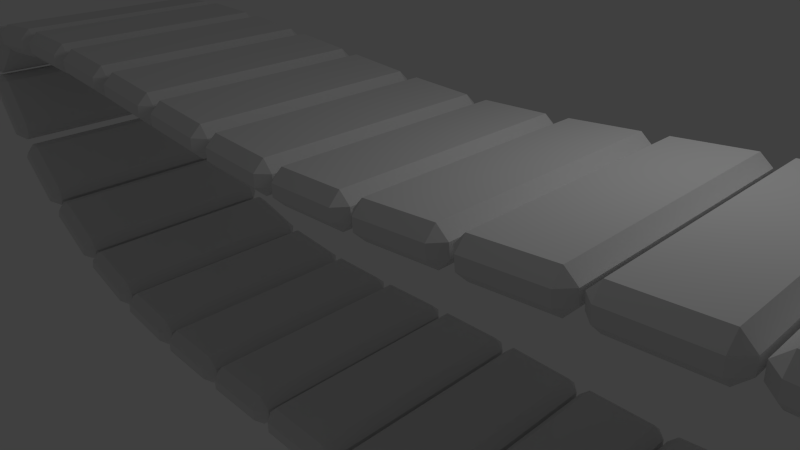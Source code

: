 # Source: track.blend  (saved by Blender 2.59.0; exported with 4.5.12 LTS)
import bpy
from mathutils import Matrix  # noqa: F401  (used for matrix-valued properties, if any)

bpy.ops.wm.read_factory_settings(use_empty=True)
scene = bpy.context.scene
scene.name = 'Scene'

# ---- collections
col_collection_1 = bpy.data.collections.new('Collection 1'); scene.collection.children.link(col_collection_1)

# ---- world
world_world = bpy.data.worlds.new('World'); scene.world = world_world
world_world.color = (0.05088, 0.05088, 0.05088)
world_world.use_sun_shadow = False
world_world.sun_shadow_jitter_overblur = 0.0
world_world.cycles.sampling_method = 'MANUAL'
world_world.cycles.sample_map_resolution = 256

# ---- cameras
cam_camera = bpy.data.cameras.new('Camera')
cam_camera.clip_end = 100.0
cam_camera.lens = 35.0
cam_camera.ortho_scale = 7.314
cam_camera.dof.focus_distance = 0.0
cam_camera.dof.aperture_fstop = 128.0

# ---- lights
light_lamp = bpy.data.lights.new('Lamp', 'POINT')
light_lamp.transmission_factor = 0.0
light_lamp.cutoff_distance = 30.0
light_lamp.energy = 100.0
light_lamp.shadow_buffer_clip_start = 1.001
light_lamp.shadow_soft_size = 1.0
light_lamp.shadow_maximum_resolution = 0.006
light_lamp.use_absolute_resolution = True
light_lamp.cycles.use_multiple_importance_sampling = False

# ---- meshes
me_cube_001 = bpy.data.meshes.new('Cube.001')
me_cube_001.from_pydata([(0.6958, 1.954, -0.251), (0.6958, -1.954, -0.251), (-0.6958, -1.954, -0.251), (-0.6958, 1.954, -0.251), (0.6958, 1.954, 0.251), (0.6958, -1.954, 0.251), (-0.6958, -1.954, 0.251), (-0.6958, 1.954, 0.251)], [], [(0, 1, 2, 3), (4, 7, 6, 5), (0, 4, 5, 1), (1, 5, 6, 2), (2, 6, 7, 3), (4, 0, 3, 7)])
me_cube_001.use_remesh_preserve_volume = False
me_cube_001.use_remesh_preserve_attributes = False
me_cube_001.use_mirror_vertex_groups = False
me_cube_001.update()

# ---- curves / text
cu_beziercircle = bpy.data.curves.new('BezierCircle', 'CURVE')
cu_beziercircle.dimensions = '3D'
_sp = cu_beziercircle.splines.new('BEZIER'); _sp.bezier_points.add(3)
_sp.bezier_points.foreach_set('co', [0.3989, -2.228, 8.345e-07, 8.727, 0.4231, -2.682e-07, 0.1925, 1.698, -4.768e-07, -9.099, 0.4575, -2.98e-07])
_sp.bezier_points.foreach_set('handle_left', [-3.454, -2.291, 8.643e-07, 6.557, -2.91, 8.047e-07, 3.562, 1.672, -4.47e-07, -11.22, 3.267, -1.103e-06])
_sp.bezier_points.foreach_set('handle_right', [3.811, -2.173, 8.047e-07, 10.57, 3.246, -1.192e-06, -3.467, 1.727, -4.768e-07, -6.573, -2.89, 6.557e-07])
for _p, _l, _r in zip(_sp.bezier_points, ['AUTO', 'ALIGNED', 'AUTO', 'ALIGNED'], ['AUTO', 'ALIGNED', 'AUTO', 'ALIGNED']): _p.handle_left_type = _l; _p.handle_right_type = _r
_sp.order_u = 0
_sp.order_v = 0
_sp.use_cyclic_u = True
cu_beziercircle.use_path = True
cu_beziercircle.use_path_clamp = True
cu_beziercircle.bevel_resolution = 0
cu_beziercircle.fill_mode = 'HALF'

# ---- objects
ob_beziercircle = bpy.data.objects.new('BezierCircle', cu_beziercircle)
ob_cube = bpy.data.objects.new('Cube', me_cube_001)
ob_lamp = bpy.data.objects.new('Lamp', light_lamp)
ob_camera = bpy.data.objects.new('Camera', cam_camera)

# ---- transforms, parenting, visibility, modifiers, constraints
ob_beziercircle.location = (0.05709, 2.98e-08, -2.384e-07)
ob_beziercircle.rotation_euler = (1.571, 0.0, 0.0)
ob_beziercircle.lineart.crease_threshold = 0.0
ob_cube.location = (0.0, 0.0, 0.0)
ob_cube.lineart.crease_threshold = 0.0
_m = ob_cube.modifiers.new('Bevel', 'BEVEL')
_m.width = 0.16
_m.width_pct = 0.16
_m.limit_method = 'NONE'
_m.spread = 0.0
_m = ob_cube.modifiers.new('Array', 'ARRAY')
_m.count = 28
_m.constant_offset_displace = (0.6413, 0.0, 0.0)
_m.relative_offset_displace = (-1.04, 0.0, 0.0)
_m = ob_cube.modifiers.new('Curve', 'CURVE')
_m.object = ob_beziercircle
ob_lamp.location = (4.076, 1.005, 5.904)
ob_lamp.rotation_euler = (0.6503, 0.05522, 1.866)
ob_lamp.lock_rotations_4d = False
ob_lamp.empty_display_type = 'ARROWS'
ob_lamp.color = (0.0, 0.0, 0.0, 0.0)
ob_lamp.lineart.crease_threshold = 0.0
ob_camera.location = (7.481, -6.508, 5.344)
ob_camera.rotation_euler = (1.109, 0.01082, 0.8149)
ob_camera.lock_rotations_4d = False
ob_camera.empty_display_type = 'ARROWS'
ob_camera.color = (0.0, 0.0, 0.0, 0.0)
ob_camera.display_type = 'WIRE'
ob_camera.lineart.crease_threshold = 0.0

# ---- collection membership
col_collection_1.objects.link(ob_beziercircle)
col_collection_1.objects.link(ob_cube)
col_collection_1.objects.link(ob_lamp)
col_collection_1.objects.link(ob_camera)

# ---- scene / render settings (as saved in the file)
scene.camera = ob_camera
scene.frame_start = 1; scene.frame_end = 250; scene.frame_set(5)
scene.render.engine = 'BLENDER_EEVEE_NEXT'
scene.render.image_settings.color_mode = 'RGB'
scene.render.image_settings.compression = 90
scene.render.resolution_percentage = 50
scene.render.dither_intensity = 0.0
scene.render.bake_margin = 2
scene.render.bake_bias = 0.0
scene.cycles.use_denoising = False
scene.cycles.samples = 10
scene.cycles.sampling_pattern = 'TABULATED_SOBOL'
scene.cycles.light_sampling_threshold = 0.0
scene.cycles.use_adaptive_sampling = False
scene.cycles.use_light_tree = False
scene.cycles.blur_glossy = 0.0
scene.cycles.volume_bounces = 1
scene.cycles.pixel_filter_type = 'GAUSSIAN'
scene.cycles.sample_clamp_indirect = 0.0
scene.view_settings.view_transform = 'Standard'
bpy.context.view_layer.update()
